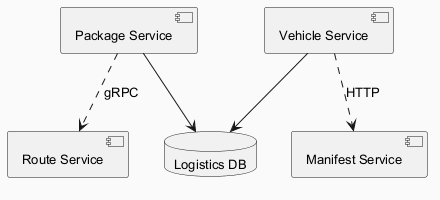

The diagram above was rendered by PlantUML. Its source (embedded in the PNG):
@startuml
skinparam backgroundColor #FAFAFA
skinparam classBackgroundColor #FFF3E0
skinparam classBorderColor #E65100
skinparam defaultFontSize 13
component "Package Service" as C_PackageService
component "Vehicle Service" as C_VehicleService
component "Route Service" as C_RouteService
component "Manifest Service" as C_ManifestService
database "Logistics DB" as DB_logistics
C_PackageService --> DB_logistics
C_VehicleService --> DB_logistics
C_PackageService ..> C_RouteService : gRPC
C_VehicleService ..> C_ManifestService : HTTP
@enduml